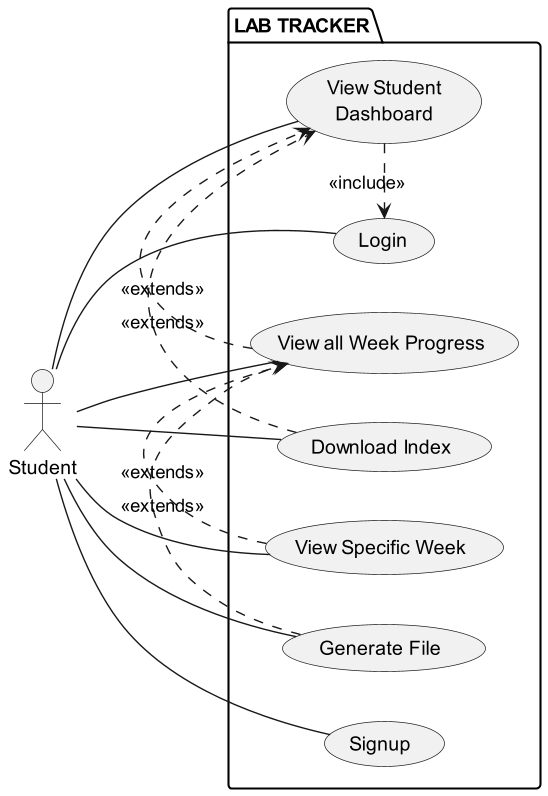

The diagram above was rendered by PlantUML. Its source (embedded in the PNG):
@startuml
left to right direction

skinparam actor {
    StereotypeFontSize 16
    padding 20
}

skinparam usecase {
    padding 20
}

package "LAB TRACKER" {
    usecase (Signup) as U1
    usecase (Login) as U2
    usecase (View Student\nDashboard) as U3
    usecase (View all Week Progress) as U4
    usecase (View Specific Week) as U5
    usecase (Generate File) as U6
    usecase (Download Index) as U7
}

actor Student as S

S -- U1
S -- U2
S -- U3
S -- U4
S -- U5
S -- U6
S -- U7

U3 .> U2 : <<include>>
U4 .> U3 : <<extends>>
U7 .> U3 : <<extends>>
U5 .> U4 : <<extends>>
U6.> U4 : <<extends>>

@enduml